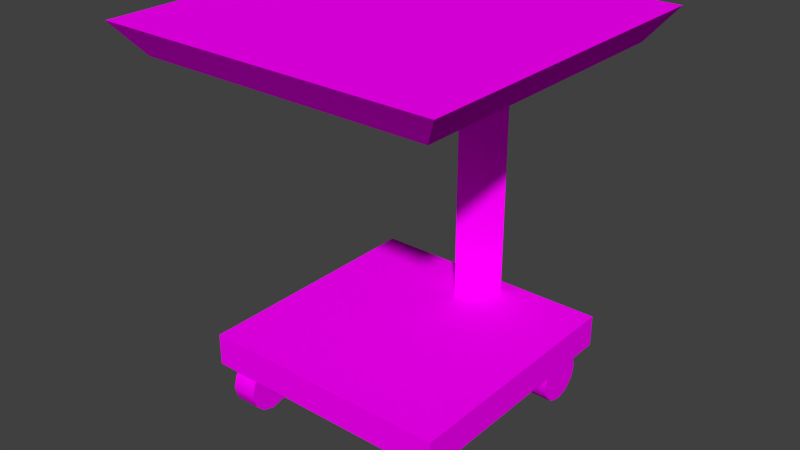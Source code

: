 # Source: cart1.blend  (saved by Blender 2.78.0; exported with 4.5.12 LTS)
import bpy
from mathutils import Matrix  # noqa: F401  (used for matrix-valued properties, if any)

bpy.ops.wm.read_factory_settings(use_empty=True)
scene = bpy.context.scene
scene.name = 'Scene'

# ---- collections
col_collection_1 = bpy.data.collections.new('Collection 1'); scene.collection.children.link(col_collection_1)

# ---- images (referenced by path relative to the original .blend; pixels are not part of the script)
import os
ASSET_DIR = os.environ.get("B2B_ASSET_DIR", "")  # directory of the original .blend (textures are referenced by path, not embedded)
HERE = os.path.dirname(os.path.abspath(__file__))  # packed textures are extracted next to this script under _unpacked/

def load_image(name, relpath, width, height, colorspace="sRGB"):
    """Load a texture the original file referenced (path relative to the .blend, or extracted next to this script)."""
    p = next((c for c in (os.path.join(HERE, relpath), os.path.join(ASSET_DIR, relpath)) if relpath and os.path.exists(c)), "")
    if p:
        img = bpy.data.images.load(p, check_existing=True)
        img.name = name
    else:  # same state as the original file: an image datablock whose file is absent (Cycles renders it pink)
        img = bpy.data.images.new(name, width, height)
        img.source = "FILE"
        img.filepath = "//" + (relpath or name)
    img.colorspace_settings.name = colorspace
    return img
img_console3_7_bmp = load_image('console3_7.bmp', 'console3_7.bmp', 1024, 1024, 'sRGB')
img_console2_7_bmp = load_image('console2_7.bmp', 'console2_7.bmp', 1024, 1024, 'sRGB')
img_console1_3_bmp = load_image('console1_3.bmp', 'console1_3.bmp', 1024, 1024, 'sRGB')
img_console1_9_bmp = load_image('console1_9.bmp', 'console1_9.bmp', 1024, 1024, 'sRGB')

# ---- materials (node trees are filled in below, after node groups)
mat_console3_7 = bpy.data.materials.new('console3_7')
mat_console3_7.alpha_threshold = 0.0
mat_console3_7.roughness = 0.5
mat_console3_7.line_color = (0.0, 0.0, 0.0, 1.0)
mat_console2_7 = bpy.data.materials.new('console2_7')
mat_console2_7.alpha_threshold = 0.0
mat_console2_7.roughness = 0.5
mat_console1_3 = bpy.data.materials.new('console1_3')
mat_console1_3.alpha_threshold = 0.0
mat_console1_3.roughness = 0.5
mat_console1_9 = bpy.data.materials.new('console1_9')
mat_console1_9.alpha_threshold = 0.0
mat_console1_9.roughness = 0.5
mat_col1 = bpy.data.materials.new('col1')
mat_col1.alpha_threshold = 0.0
mat_col1.roughness = 0.5

# ---- material node trees
mat_console3_7.use_nodes = True; mat_console3_7.node_tree.nodes.clear()
_N = mat_console3_7.node_tree.nodes; _L = mat_console3_7.node_tree.links
n0 = _N.new('ShaderNodeOutputMaterial'); n0.name = 'Material Output'; n0.location = (300, 300)
n1 = _N.new('ShaderNodeBsdfDiffuse'); n1.name = 'Diffuse BSDF'; n1.location = (10, 300)
n2 = _N.new('ShaderNodeTexImage'); n2.name = 'Image Texture'; n2.location = (-180, 300)
n2.width = 140
n2.image = img_console3_7_bmp
_L.new(n1.outputs[0], n0.inputs[0])
_L.new(n2.outputs[0], n1.inputs[0])
n0.is_active_output = True
mat_console2_7.use_nodes = True; mat_console2_7.node_tree.nodes.clear()
_N = mat_console2_7.node_tree.nodes; _L = mat_console2_7.node_tree.links
n0 = _N.new('ShaderNodeOutputMaterial'); n0.name = 'Material Output'; n0.location = (300, 300)
n1 = _N.new('ShaderNodeBsdfDiffuse'); n1.name = 'Diffuse BSDF'; n1.location = (10, 300)
n2 = _N.new('ShaderNodeTexImage'); n2.name = 'Image Texture'; n2.location = (-180, 300)
n2.width = 140
n2.image = img_console2_7_bmp
_L.new(n1.outputs[0], n0.inputs[0])
_L.new(n2.outputs[0], n1.inputs[0])
n0.is_active_output = True
mat_console1_3.use_nodes = True; mat_console1_3.node_tree.nodes.clear()
_N = mat_console1_3.node_tree.nodes; _L = mat_console1_3.node_tree.links
n0 = _N.new('ShaderNodeOutputMaterial'); n0.name = 'Material Output'; n0.location = (300, 300)
n1 = _N.new('ShaderNodeBsdfDiffuse'); n1.name = 'Diffuse BSDF'; n1.location = (10, 300)
n2 = _N.new('ShaderNodeTexImage'); n2.name = 'Image Texture'; n2.location = (-180, 300)
n2.width = 140
n2.image = img_console1_3_bmp
_L.new(n1.outputs[0], n0.inputs[0])
_L.new(n2.outputs[0], n1.inputs[0])
n0.is_active_output = True
mat_console1_9.use_nodes = True; mat_console1_9.node_tree.nodes.clear()
_N = mat_console1_9.node_tree.nodes; _L = mat_console1_9.node_tree.links
n0 = _N.new('ShaderNodeOutputMaterial'); n0.name = 'Material Output'; n0.location = (300, 300)
n1 = _N.new('ShaderNodeBsdfDiffuse'); n1.name = 'Diffuse BSDF'; n1.location = (10, 300)
n2 = _N.new('ShaderNodeTexImage'); n2.name = 'Image Texture'; n2.location = (-180, 300)
n2.width = 140
n2.image = img_console1_9_bmp
_L.new(n1.outputs[0], n0.inputs[0])
_L.new(n2.outputs[0], n1.inputs[0])
n0.is_active_output = True
mat_col1.use_nodes = True; mat_col1.node_tree.nodes.clear()
_N = mat_col1.node_tree.nodes; _L = mat_col1.node_tree.links
n0 = _N.new('ShaderNodeOutputMaterial'); n0.name = 'Material Output'; n0.location = (300, 300)
n1 = _N.new('ShaderNodeBsdfDiffuse'); n1.name = 'Diffuse BSDF'; n1.location = (10, 300)
_L.new(n1.outputs[0], n0.inputs[0])
n0.is_active_output = True

# ---- world
world_world = bpy.data.worlds.new('World'); scene.world = world_world
world_world.color = (0.05088, 0.05088, 0.05088)
world_world.use_sun_shadow = False
world_world.sun_shadow_jitter_overblur = 0.0
world_world.cycles.sampling_method = 'NONE'
world_world.cycles.sample_map_resolution = 256

# ---- meshes
me_cube_001 = bpy.data.meshes.new('Cube.001')
me_cube_001.from_pydata([(-0.4423, -0.4423, 0.1771), (-0.4423, 0.4423, 0.1771), (0.4423, 0.4423, 0.1771), (0.4423, -0.4423, 0.1771), (-0.4423, -0.4423, 0.2901), (-0.4423, 0.4423, 0.2901), (0.4423, 0.4423, 0.2901), (0.4423, -0.4423, 0.2901), (0.0, 0.2518, 0.2869), (-0.0998, 0.3908, 0.2869), (0.0998, 0.3908, 0.2869), (0.5092, -0.5533, 1.261), (0.0, 0.2518, 1.261), (-0.0998, 0.3908, 1.261), (0.0998, 0.3908, 1.261), (-0.5092, -0.5533, 1.261), (-0.5092, 0.4651, 1.261), (0.5092, 0.4651, 1.261), (0.5881, -0.6322, 1.369), (-0.5881, -0.6322, 1.369), (-0.5881, 0.544, 1.369), (0.5881, 0.544, 1.369), (0.3122, 0.4148, 0.08948), (0.4016, 0.4148, 0.08948), (0.3122, 0.4028, 0.04481), (0.4016, 0.4028, 0.04481), (0.3122, 0.3701, 0.01212), (0.4016, 0.3701, 0.01212), (0.3122, 0.3255, 0.0001527), (0.4016, 0.3255, 0.0001527), (0.3122, 0.2808, 0.01212), (0.4016, 0.2808, 0.01212), (0.3122, 0.2481, 0.04481), (0.4016, 0.2481, 0.04481), (0.3122, 0.2362, 0.08948), (0.4016, 0.2362, 0.08948), (0.3122, 0.2481, 0.1341), (0.4016, 0.2481, 0.1341), (0.3122, 0.2808, 0.1668), (0.4016, 0.2808, 0.1668), (0.3122, 0.3255, 0.1788), (0.4016, 0.3255, 0.1788), (0.3122, 0.3701, 0.1668), (0.4016, 0.3701, 0.1668), (0.3122, 0.4028, 0.1341), (0.4016, 0.4028, 0.1341), (0.3122, -0.2487, 0.08948), (0.4016, -0.2487, 0.08948), (0.3122, -0.2607, 0.04481), (0.4016, -0.2607, 0.04481), (0.3122, -0.2934, 0.01212), (0.4016, -0.2934, 0.01212), (0.3122, -0.3381, 0.0001527), (0.4016, -0.3381, 0.0001527), (0.3122, -0.3827, 0.01212), (0.4016, -0.3827, 0.01212), (0.3122, -0.4154, 0.04481), (0.4016, -0.4154, 0.04481), (0.3122, -0.4274, 0.08948), (0.4016, -0.4274, 0.08948), (0.3122, -0.4154, 0.1341), (0.4016, -0.4154, 0.1341), (0.3122, -0.3827, 0.1668), (0.4016, -0.3827, 0.1668), (0.3122, -0.3381, 0.1788), (0.4016, -0.3381, 0.1788), (0.3122, -0.2934, 0.1668), (0.4016, -0.2934, 0.1668), (0.3122, -0.2607, 0.1341), (0.4016, -0.2607, 0.1341), (-0.4039, 0.4148, 0.08948), (-0.3146, 0.4148, 0.08948), (-0.4039, 0.4028, 0.04481), (-0.3146, 0.4028, 0.04481), (-0.4039, 0.3701, 0.01212), (-0.3146, 0.3701, 0.01212), (-0.4039, 0.3255, 0.0001527), (-0.3146, 0.3255, 0.0001527), (-0.4039, 0.2808, 0.01212), (-0.3146, 0.2808, 0.01212), (-0.4039, 0.2481, 0.04481), (-0.3146, 0.2481, 0.04481), (-0.4039, 0.2362, 0.08948), (-0.3146, 0.2362, 0.08948), (-0.4039, 0.2481, 0.1341), (-0.3146, 0.2481, 0.1341), (-0.4039, 0.2808, 0.1668), (-0.3146, 0.2808, 0.1668), (-0.4039, 0.3255, 0.1788), (-0.3146, 0.3255, 0.1788), (-0.4039, 0.3701, 0.1668), (-0.3146, 0.3701, 0.1668), (-0.4039, 0.4028, 0.1341), (-0.3146, 0.4028, 0.1341), (-0.4039, -0.2487, 0.08948), (-0.3146, -0.2487, 0.08948), (-0.4039, -0.2607, 0.04481), (-0.3146, -0.2607, 0.04481), (-0.4039, -0.2934, 0.01212), (-0.3146, -0.2934, 0.01212), (-0.4039, -0.3381, 0.0001527), (-0.3146, -0.3381, 0.0001527), (-0.4039, -0.3827, 0.01212), (-0.3146, -0.3827, 0.01212), (-0.4039, -0.4154, 0.04481), (-0.3146, -0.4154, 0.04481), (-0.4039, -0.4274, 0.08948), (-0.3146, -0.4274, 0.08948), (-0.4039, -0.4154, 0.1341), (-0.3146, -0.4154, 0.1341), (-0.4039, -0.3827, 0.1668), (-0.3146, -0.3827, 0.1668), (-0.4039, -0.3381, 0.1788), (-0.3146, -0.3381, 0.1788), (-0.4039, -0.2934, 0.1668), (-0.3146, -0.2934, 0.1668), (-0.4039, -0.2607, 0.1341), (-0.3146, -0.2607, 0.1341), (-0.4423, -0.4423, 0.1771), (-0.4423, -0.4423, 0.1771), (-0.4423, -0.4423, 0.2901), (-0.4423, -0.4423, 0.2901), (-0.4423, 0.4423, 0.2901), (-0.4423, 0.4423, 0.2901), (-0.4423, 0.4423, 0.1771), (-0.4423, 0.4423, 0.1771), (0.4423, 0.4423, 0.2901), (0.4423, 0.4423, 0.2901), (0.4423, 0.4423, 0.1771), (0.4423, 0.4423, 0.1771), (0.4423, -0.4423, 0.2901), (0.4423, -0.4423, 0.2901), (0.4423, -0.4423, 0.1771), (0.4423, -0.4423, 0.1771), (0.0, 0.2518, 0.2869), (0.0, 0.2518, 1.261), (-0.0998, 0.3908, 1.261), (-0.0998, 0.3908, 0.2869), (0.0998, 0.3908, 1.261), (0.0998, 0.3908, 0.2869), (0.5092, -0.5533, 1.261), (0.5092, -0.5533, 1.261), (0.5092, 0.4651, 1.261), (0.5092, 0.4651, 1.261), (0.5881, -0.6322, 1.369), (0.5881, -0.6322, 1.369), (0.5881, 0.544, 1.369), (0.5881, 0.544, 1.369), (-0.5092, 0.4651, 1.261), (-0.5092, 0.4651, 1.261), (-0.5092, -0.5533, 1.261), (-0.5092, -0.5533, 1.261), (-0.5881, 0.544, 1.369), (-0.5881, 0.544, 1.369), (-0.5881, -0.6322, 1.369), (-0.5881, -0.6322, 1.369), (0.3122, 0.4148, 0.08948), (0.3122, 0.4028, 0.04481), (0.4016, 0.4028, 0.04481), (0.4016, 0.4148, 0.08948), (0.3122, 0.3701, 0.01212), (0.4016, 0.3701, 0.01212), (0.3122, 0.3255, 0.0001527), (0.4016, 0.3255, 0.0001527), (0.3122, 0.2808, 0.01212), (0.4016, 0.2808, 0.01212), (0.3122, 0.2481, 0.04481), (0.4016, 0.2481, 0.04481), (0.3122, 0.2362, 0.08948), (0.4016, 0.2362, 0.08948), (0.3122, 0.2481, 0.1341), (0.4016, 0.2481, 0.1341), (0.3122, 0.2808, 0.1668), (0.4016, 0.2808, 0.1668), (0.3122, 0.3255, 0.1788), (0.4016, 0.3255, 0.1788), (0.3122, 0.3701, 0.1668), (0.4016, 0.3701, 0.1668), (0.3122, 0.4028, 0.1341), (0.4016, 0.4028, 0.1341), (0.3122, -0.2487, 0.08948), (0.3122, -0.2607, 0.04481), (0.4016, -0.2607, 0.04481), (0.4016, -0.2487, 0.08948), (0.3122, -0.2934, 0.01212), (0.4016, -0.2934, 0.01212), (0.3122, -0.3381, 0.0001527), (0.4016, -0.3381, 0.0001527), (0.3122, -0.3827, 0.01212), (0.4016, -0.3827, 0.01212), (0.3122, -0.4154, 0.04481), (0.4016, -0.4154, 0.04481), (0.3122, -0.4274, 0.08948), (0.4016, -0.4274, 0.08948), (0.3122, -0.4154, 0.1341), (0.4016, -0.4154, 0.1341), (0.3122, -0.3827, 0.1668), (0.4016, -0.3827, 0.1668), (0.3122, -0.3381, 0.1788), (0.4016, -0.3381, 0.1788), (0.3122, -0.2934, 0.1668), (0.4016, -0.2934, 0.1668), (0.3122, -0.2607, 0.1341), (0.4016, -0.2607, 0.1341), (-0.4039, 0.4148, 0.08948), (-0.4039, 0.4028, 0.04481), (-0.3146, 0.4028, 0.04481), (-0.3146, 0.4148, 0.08948), (-0.4039, 0.3701, 0.01212), (-0.3146, 0.3701, 0.01212), (-0.4039, 0.3255, 0.0001527), (-0.3146, 0.3255, 0.0001527), (-0.4039, 0.2808, 0.01212), (-0.3146, 0.2808, 0.01212), (-0.4039, 0.2481, 0.04481), (-0.3146, 0.2481, 0.04481), (-0.4039, 0.2362, 0.08948), (-0.3146, 0.2362, 0.08948), (-0.4039, 0.2481, 0.1341), (-0.3146, 0.2481, 0.1341), (-0.4039, 0.2808, 0.1668), (-0.3146, 0.2808, 0.1668), (-0.4039, 0.3255, 0.1788), (-0.3146, 0.3255, 0.1788), (-0.4039, 0.3701, 0.1668), (-0.3146, 0.3701, 0.1668), (-0.4039, 0.4028, 0.1341), (-0.3146, 0.4028, 0.1341), (-0.4039, -0.2487, 0.08948), (-0.4039, -0.2607, 0.04481), (-0.3146, -0.2607, 0.04481), (-0.3146, -0.2487, 0.08948), (-0.4039, -0.2934, 0.01212), (-0.3146, -0.2934, 0.01212), (-0.4039, -0.3381, 0.0001527), (-0.3146, -0.3381, 0.0001527), (-0.4039, -0.3827, 0.01212), (-0.3146, -0.3827, 0.01212), (-0.4039, -0.4154, 0.04481), (-0.3146, -0.4154, 0.04481), (-0.4039, -0.4274, 0.08948), (-0.3146, -0.4274, 0.08948), (-0.4039, -0.4154, 0.1341), (-0.3146, -0.4154, 0.1341), (-0.4039, -0.3827, 0.1668), (-0.3146, -0.3827, 0.1668), (-0.4039, -0.3381, 0.1788), (-0.3146, -0.3381, 0.1788), (-0.4039, -0.2934, 0.1668), (-0.3146, -0.2934, 0.1668), (-0.4039, -0.2607, 0.1341), (-0.3146, -0.2607, 0.1341)], [], [(120, 122, 124, 118), (123, 126, 128, 125), (127, 130, 132, 129), (131, 121, 119, 133), (0, 1, 2, 3), (7, 6, 5, 4), (135, 136, 137, 134), (13, 138, 139, 9), (142, 146, 144, 140), (14, 12, 8, 10), (150, 148, 143, 141), (149, 152, 147, 17), (11, 145, 154, 151), (15, 155, 153, 16), (19, 18, 21, 20), (156, 159, 158, 157), (157, 158, 161, 160), (160, 161, 163, 162), (162, 163, 165, 164), (164, 165, 167, 166), (166, 167, 169, 168), (168, 169, 171, 170), (170, 171, 173, 172), (172, 173, 175, 174), (174, 175, 177, 176), (25, 23, 179, 43, 41, 39, 37, 35, 33, 31, 29, 27), (178, 45, 159, 156), (176, 177, 45, 178), (22, 24, 26, 28, 30, 32, 34, 36, 38, 40, 42, 44), (180, 183, 182, 181), (181, 182, 185, 184), (184, 185, 187, 186), (186, 187, 189, 188), (188, 189, 191, 190), (190, 191, 193, 192), (192, 193, 195, 194), (194, 195, 197, 196), (196, 197, 199, 198), (198, 199, 201, 200), (49, 47, 203, 67, 65, 63, 61, 59, 57, 55, 53, 51), (202, 69, 183, 180), (200, 201, 69, 202), (46, 48, 50, 52, 54, 56, 58, 60, 62, 64, 66, 68), (204, 207, 206, 205), (205, 206, 209, 208), (208, 209, 211, 210), (210, 211, 213, 212), (212, 213, 215, 214), (214, 215, 217, 216), (216, 217, 219, 218), (218, 219, 221, 220), (220, 221, 223, 222), (222, 223, 225, 224), (73, 71, 227, 91, 89, 87, 85, 83, 81, 79, 77, 75), (226, 93, 207, 204), (224, 225, 93, 226), (70, 72, 74, 76, 78, 80, 82, 84, 86, 88, 90, 92), (228, 231, 230, 229), (229, 230, 233, 232), (232, 233, 235, 234), (234, 235, 237, 236), (236, 237, 239, 238), (238, 239, 241, 240), (240, 241, 243, 242), (242, 243, 245, 244), (244, 245, 247, 246), (246, 247, 249, 248), (97, 95, 251, 115, 113, 111, 109, 107, 105, 103, 101, 99), (250, 117, 231, 228), (248, 249, 117, 250), (94, 96, 98, 100, 102, 104, 106, 108, 110, 112, 114, 116)])
me_cube_001.polygons.foreach_set('use_smooth', [True] * 71)
me_cube_001.polygons.foreach_set('material_index', [1, 1, 1, 1, 1, 1, 2, 2, 1, 2, 2, 1, 1, 1, 0, 1, 1, 1, 1, 1, 1, 1, 1, 1, 1, 1, 1, 1, 1, 1, 1, 1, 1, 1, 1, 1, 1, 1, 1, 1, 1, 1, 1, 1, 1, 1, 1, 1, 1, 1, 1, 1, 1, 1, 1, 1, 1, 1, 1, 1, 1, 1, 1, 1, 1, 1, 1, 1, 1, 1, 1])
_uv = me_cube_001.uv_layers.new(name='UVMap')
_uv.uv.foreach_set('vector', [0.1027, 0.392, 0.8973, 0.392, 0.8973, 0.2905, 0.1027, 0.2905, 0.1027, 0.392, 0.8973, 0.392, 0.8973, 0.2905, 0.1027, 0.2905, 0.8973, 0.392, 0.1027, 0.392, 0.1027, 0.2905, 0.8973, 0.2905, 0.8973, 0.392, 0.1027, 0.392, 0.1027, 0.2905, 0.8973, 0.2905, 0.2075, 0.2981, 0.2075, 0.3347, 0.7847, 0.3347, 0.7847, 0.2981, 0.9896, 0.01037, 0.9896, 0.9896, 0.01037, 0.9896, 0.01037, 0.01037, 0.03464, 0.4906, 0.03464, 0.03443, 0.8722, 0.03443, 0.8722, 0.4906, 0.03464, 0.03443, 0.03464, 0.9467, 0.8722, 0.9467, 0.8722, 0.03443, 0.5732, 0.1819, 0.5844, 0.1707, 0.5844, 0.3379, 0.5732, 0.3267, 0.03464, 0.9467, 0.03464, 0.4906, 0.8722, 0.4906, 0.8722, 0.9467, 0.4284, 0.3267, 0.4284, 0.1819, 0.5732, 0.1819, 0.5732, 0.3267, 0.4284, 0.1819, 0.4172, 0.1707, 0.5844, 0.1707, 0.5732, 0.1819, 0.5732, 0.3267, 0.5844, 0.3379, 0.4172, 0.3379, 0.4284, 0.3267, 0.4284, 0.3267, 0.4172, 0.3379, 0.4172, 0.1707, 0.4284, 0.1819, 0.0, 0.0, 1.0, 0.0, 1.0, 1.0, 0.0, 1.0, 0.5728, 0.5323, 0.6166, 0.5323, 0.6166, 0.5104, 0.5728, 0.5104, 0.4518, 0.4963, 0.4956, 0.4963, 0.4956, 0.4802, 0.4518, 0.4802, 0.4518, 0.4802, 0.4956, 0.4802, 0.4956, 0.4583, 0.4518, 0.4583, 0.4518, 0.4583, 0.4956, 0.4583, 0.4956, 0.4364, 0.4518, 0.4364, 0.4518, 0.4364, 0.4956, 0.4364, 0.4956, 0.4204, 0.4518, 0.4204, 0.5728, 0.5104, 0.6166, 0.5104, 0.6166, 0.5323, 0.5728, 0.5323, 0.5728, 0.5323, 0.6166, 0.5323, 0.6166, 0.5542, 0.5728, 0.5542, 0.5728, 0.5542, 0.6166, 0.5542, 0.6166, 0.5702, 0.5728, 0.5702, 0.4518, 0.4364, 0.4956, 0.4364, 0.4956, 0.4583, 0.4518, 0.4583, 0.4518, 0.4583, 0.4956, 0.4583, 0.4956, 0.4802, 0.4518, 0.4802, 0.6172, 0.5104, 0.6231, 0.5323, 0.6172, 0.5542, 0.6012, 0.5702, 0.5793, 0.5761, 0.5574, 0.5702, 0.5413, 0.5542, 0.5355, 0.5323, 0.5413, 0.5104, 0.5574, 0.4943, 0.5793, 0.4885, 0.6012, 0.4943, 0.5728, 0.5542, 0.6166, 0.5542, 0.6166, 0.5323, 0.5728, 0.5323, 0.4518, 0.4802, 0.4956, 0.4802, 0.4956, 0.4963, 0.4518, 0.4963, 0.6231, 0.5323, 0.6172, 0.5104, 0.6012, 0.4943, 0.5793, 0.4885, 0.5574, 0.4943, 0.5413, 0.5104, 0.5355, 0.5323, 0.5413, 0.5542, 0.5574, 0.5702, 0.5793, 0.5761, 0.6012, 0.5702, 0.6172, 0.5542, 0.5728, 0.5323, 0.6166, 0.5323, 0.6166, 0.5104, 0.5728, 0.5104, 0.5728, 0.4778, 0.6166, 0.4778, 0.6166, 0.4618, 0.5728, 0.4618, 0.5728, 0.4618, 0.6166, 0.4618, 0.6166, 0.4399, 0.5728, 0.4399, 0.5728, 0.4399, 0.6166, 0.4399, 0.6166, 0.418, 0.5728, 0.418, 0.5728, 0.418, 0.6166, 0.418, 0.6166, 0.402, 0.5728, 0.402, 0.5728, 0.5104, 0.6166, 0.5104, 0.6166, 0.5323, 0.5728, 0.5323, 0.5728, 0.5323, 0.6166, 0.5323, 0.6166, 0.5542, 0.5728, 0.5542, 0.5728, 0.5542, 0.6166, 0.5542, 0.6166, 0.5702, 0.5728, 0.5702, 0.5728, 0.418, 0.6166, 0.418, 0.6166, 0.4399, 0.5728, 0.4399, 0.5728, 0.4399, 0.6166, 0.4399, 0.6166, 0.4618, 0.5728, 0.4618, 0.5182, 0.6406, 0.524, 0.6625, 0.5182, 0.6844, 0.5021, 0.7004, 0.4802, 0.7063, 0.4583, 0.7004, 0.4423, 0.6844, 0.4364, 0.6625, 0.4423, 0.6406, 0.4583, 0.6246, 0.4802, 0.6187, 0.5021, 0.6246, 0.5728, 0.5542, 0.6166, 0.5542, 0.6166, 0.5323, 0.5728, 0.5323, 0.5728, 0.4618, 0.6166, 0.4618, 0.6166, 0.4778, 0.5728, 0.4778, 0.524, 0.6625, 0.5182, 0.6406, 0.5021, 0.6246, 0.4802, 0.6187, 0.4583, 0.6246, 0.4423, 0.6406, 0.4364, 0.6625, 0.4423, 0.6844, 0.4583, 0.7004, 0.4802, 0.7063, 0.5021, 0.7004, 0.5182, 0.6844, 0.4479, 0.6625, 0.4917, 0.6625, 0.4917, 0.6406, 0.4479, 0.6406, 0.5688, 0.704, 0.6126, 0.704, 0.6126, 0.688, 0.5688, 0.688, 0.5688, 0.688, 0.6126, 0.688, 0.6126, 0.6661, 0.5688, 0.6661, 0.5688, 0.6661, 0.6126, 0.6661, 0.6126, 0.6442, 0.5688, 0.6442, 0.5688, 0.6442, 0.6126, 0.6442, 0.6126, 0.6281, 0.5688, 0.6281, 0.4479, 0.6406, 0.4917, 0.6406, 0.4917, 0.6625, 0.4479, 0.6625, 0.4479, 0.6625, 0.4917, 0.6625, 0.4917, 0.6844, 0.4479, 0.6844, 0.4479, 0.6844, 0.4917, 0.6844, 0.4917, 0.7004, 0.4479, 0.7004, 0.5688, 0.6442, 0.6126, 0.6442, 0.6126, 0.6661, 0.5688, 0.6661, 0.5688, 0.6661, 0.6126, 0.6661, 0.6126, 0.688, 0.5688, 0.688, 0.6172, 0.5104, 0.6231, 0.5323, 0.6172, 0.5542, 0.6012, 0.5702, 0.5793, 0.5761, 0.5574, 0.5702, 0.5413, 0.5542, 0.5355, 0.5323, 0.5413, 0.5104, 0.5574, 0.4943, 0.5793, 0.4885, 0.6012, 0.4943, 0.4479, 0.6844, 0.4917, 0.6844, 0.4917, 0.6625, 0.4479, 0.6625, 0.5688, 0.688, 0.6126, 0.688, 0.6126, 0.704, 0.5688, 0.704, 0.6231, 0.5323, 0.6172, 0.5104, 0.6012, 0.4943, 0.5793, 0.4885, 0.5574, 0.4943, 0.5413, 0.5104, 0.5355, 0.5323, 0.5413, 0.5542, 0.5574, 0.5702, 0.5793, 0.5761, 0.6012, 0.5702, 0.6172, 0.5542, 0.4479, 0.6625, 0.4917, 0.6625, 0.4917, 0.6406, 0.4479, 0.6406, 0.4479, 0.6081, 0.4917, 0.6081, 0.4917, 0.592, 0.4479, 0.592, 0.4479, 0.592, 0.4917, 0.592, 0.4917, 0.5701, 0.4479, 0.5701, 0.4479, 0.5701, 0.4917, 0.5701, 0.4917, 0.5482, 0.4479, 0.5482, 0.4479, 0.5482, 0.4917, 0.5482, 0.4917, 0.5322, 0.4479, 0.5322, 0.4479, 0.6406, 0.4917, 0.6406, 0.4917, 0.6625, 0.4479, 0.6625, 0.4479, 0.6625, 0.4917, 0.6625, 0.4917, 0.6844, 0.4479, 0.6844, 0.4479, 0.6844, 0.4917, 0.6844, 0.4917, 0.7004, 0.4479, 0.7004, 0.4479, 0.5482, 0.4917, 0.5482, 0.4917, 0.5701, 0.4479, 0.5701, 0.4479, 0.5701, 0.4917, 0.5701, 0.4917, 0.592, 0.4479, 0.592, 0.5182, 0.6406, 0.524, 0.6625, 0.5182, 0.6844, 0.5021, 0.7004, 0.4802, 0.7063, 0.4583, 0.7004, 0.4423, 0.6844, 0.4364, 0.6625, 0.4423, 0.6406, 0.4583, 0.6246, 0.4802, 0.6187, 0.5021, 0.6246, 0.4479, 0.6844, 0.4917, 0.6844, 0.4917, 0.6625, 0.4479, 0.6625, 0.4479, 0.592, 0.4917, 0.592, 0.4917, 0.6081, 0.4479, 0.6081, 0.524, 0.6625, 0.5182, 0.6406, 0.5021, 0.6246, 0.4802, 0.6187, 0.4583, 0.6246, 0.4423, 0.6406, 0.4364, 0.6625, 0.4423, 0.6844, 0.4583, 0.7004, 0.4802, 0.7063, 0.5021, 0.7004, 0.5182, 0.6844])
me_cube_001.materials.append(mat_console3_7)
me_cube_001.materials.append(mat_console2_7)
me_cube_001.materials.append(mat_console1_3)
me_cube_001.materials.append(mat_console1_9)
me_cube_001.materials.append(mat_col1)
me_cube_001.use_remesh_preserve_volume = False
me_cube_001.use_remesh_preserve_attributes = False
me_cube_001.use_mirror_vertex_groups = False
me_cube_001.update()

# ---- objects
ob_cube = bpy.data.objects.new('Cube', me_cube_001)

# ---- transforms, parenting, visibility, modifiers, constraints
ob_cube.location = (0.0, 0.0, 0.0)
ob_cube.lineart.crease_threshold = 0.0

# ---- collection membership
col_collection_1.objects.link(ob_cube)

# ---- scene / render settings (as saved in the file)
scene.frame_start = 1; scene.frame_end = 2; scene.frame_set(1)
scene.render.engine = 'CYCLES'
scene.render.resolution_percentage = 50
scene.render.dither_intensity = 0.0
scene.cycles.use_denoising = False
scene.cycles.samples = 10
scene.cycles.sampling_pattern = 'TABULATED_SOBOL'
scene.cycles.light_sampling_threshold = 0.0
scene.cycles.use_adaptive_sampling = False
scene.cycles.use_light_tree = False
scene.cycles.blur_glossy = 0.0
scene.cycles.pixel_filter_type = 'GAUSSIAN'
scene.cycles.sample_clamp_indirect = 0.0
scene.view_settings.view_transform = 'Standard'
bpy.context.view_layer.update()

# ---- added for rendering (the .blend has no active camera and no usable light): camera, sun
cam_auto = bpy.data.cameras.new('AutoCamera')
cam_auto.lens = 50.0
cam_auto.sensor_width = 36.0
cam_auto.clip_end = 1000.0
ob_auto_camera = bpy.data.objects.new('AutoCamera', cam_auto)
scene.collection.objects.link(ob_auto_camera)
ob_auto_camera.location = (1.99326, -2.43602, 2.27937)
ob_auto_camera.rotation_euler = (1.09748, -7.21219e-08, 0.694738)
scene.camera = ob_auto_camera
light_auto_sun = bpy.data.lights.new('AutoSun', 'SUN')
light_auto_sun.energy = 3.0
light_auto_sun.angle = 0.0523599
ob_auto_sun = bpy.data.objects.new('AutoSun', light_auto_sun)
scene.collection.objects.link(ob_auto_sun)
ob_auto_sun.rotation_euler = (0.872665, 0.174533, 0.523599)
bpy.context.view_layer.update()
